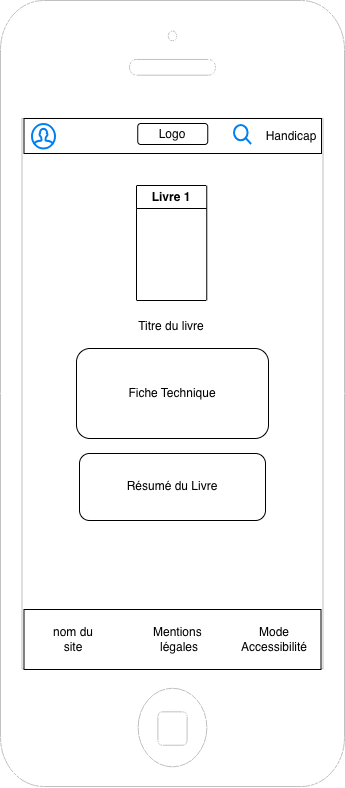

The diagram above was exported from draw.io. Its source (the exported page's mxGraphModel, read from the mxfile embedded in the PNG):
<mxGraphModel dx="1395" dy="791" grid="0" gridSize="10" guides="1" tooltips="1" connect="1" arrows="1" fold="1" page="1" pageScale="1" pageWidth="827" pageHeight="1169" math="0" shadow="0">
  <root>
    <mxCell id="0" />
    <mxCell id="1" parent="0" />
    <mxCell id="O2I8t1rIgL5ZjIAXR3ZT-1" parent="1" style="html=1;verticalLabelPosition=bottom;labelBackgroundColor=#ffffff;verticalAlign=top;shadow=0;dashed=0;strokeWidth=1;shape=mxgraph.ios7.misc.iphone;strokeColor=#c0c0c0;" value="" vertex="1">
      <mxGeometry height="786" width="344" x="242" y="22" as="geometry" />
    </mxCell>
    <mxCell id="O2I8t1rIgL5ZjIAXR3ZT-5" parent="1" style="rounded=0;whiteSpace=wrap;html=1;" value="" vertex="1">
      <mxGeometry height="60" width="297" x="265.5" y="631" as="geometry" />
    </mxCell>
    <mxCell id="O2I8t1rIgL5ZjIAXR3ZT-6" parent="1" style="text;html=1;whiteSpace=wrap;strokeColor=none;fillColor=none;align=center;verticalAlign=middle;rounded=0;" value="nom du site" vertex="1">
      <mxGeometry height="30" width="60" x="284.5" y="646" as="geometry" />
    </mxCell>
    <mxCell id="O2I8t1rIgL5ZjIAXR3ZT-7" parent="1" style="text;html=1;whiteSpace=wrap;strokeColor=none;fillColor=none;align=center;verticalAlign=middle;rounded=0;" value="Mentions&amp;nbsp;&lt;div&gt;légales&lt;/div&gt;" vertex="1">
      <mxGeometry height="30" width="60" x="390.5" y="646" as="geometry" />
    </mxCell>
    <mxCell id="O2I8t1rIgL5ZjIAXR3ZT-8" parent="1" style="text;html=1;whiteSpace=wrap;strokeColor=none;fillColor=none;align=center;verticalAlign=middle;rounded=0;" value="Mode&lt;div&gt;Accessibilité&lt;/div&gt;" vertex="1">
      <mxGeometry height="30" width="60" x="485.5" y="646" as="geometry" />
    </mxCell>
    <mxCell id="O2I8t1rIgL5ZjIAXR3ZT-9" parent="1" style="swimlane;whiteSpace=wrap;html=1;" value="Livre 1" vertex="1">
      <mxGeometry height="115" width="70.25" x="378" y="207" as="geometry" />
    </mxCell>
    <mxCell id="O2I8t1rIgL5ZjIAXR3ZT-12" parent="1" style="rounded=1;whiteSpace=wrap;html=1;" value="Fiche Technique" vertex="1">
      <mxGeometry height="90" width="192" x="318" y="370" as="geometry" />
    </mxCell>
    <mxCell id="O2I8t1rIgL5ZjIAXR3ZT-13" parent="1" style="rounded=1;whiteSpace=wrap;html=1;" value="Résumé du Livre" vertex="1">
      <mxGeometry height="67" width="186" x="321" y="475" as="geometry" />
    </mxCell>
    <mxCell id="uPPU5V90nIEigx7SZdDf-1" parent="1" style="text;html=1;whiteSpace=wrap;strokeColor=none;fillColor=none;align=center;verticalAlign=middle;rounded=0;" value="Titre du livre" vertex="1">
      <mxGeometry height="30" width="100" x="363.13" y="333" as="geometry" />
    </mxCell>
    <mxCell id="uPPU5V90nIEigx7SZdDf-4" parent="1" style="rounded=0;whiteSpace=wrap;html=1;" value="" vertex="1">
      <mxGeometry height="35" width="297.5" x="265.5" y="140" as="geometry" />
    </mxCell>
    <mxCell id="O2I8t1rIgL5ZjIAXR3ZT-4" parent="1" style="rounded=1;whiteSpace=wrap;html=1;" value="Logo" vertex="1">
      <mxGeometry height="21" width="70" x="379.25" y="145" as="geometry" />
    </mxCell>
    <mxCell id="uPPU5V90nIEigx7SZdDf-3" parent="1" style="html=1;verticalLabelPosition=bottom;align=center;labelBackgroundColor=#ffffff;verticalAlign=top;strokeWidth=2;strokeColor=#0080F0;shadow=0;dashed=0;shape=mxgraph.ios7.icons.user;" value="" vertex="1">
      <mxGeometry height="24.5" width="23" x="274" y="146" as="geometry" />
    </mxCell>
    <mxCell id="uPPU5V90nIEigx7SZdDf-2" parent="1" style="html=1;verticalLabelPosition=bottom;align=center;labelBackgroundColor=#ffffff;verticalAlign=top;strokeWidth=2;strokeColor=#0080F0;shadow=0;dashed=0;shape=mxgraph.ios7.icons.looking_glass;" value="" vertex="1">
      <mxGeometry height="19" width="17" x="476" y="147" as="geometry" />
    </mxCell>
    <mxCell id="uPPU5V90nIEigx7SZdDf-5" parent="1" style="text;html=1;whiteSpace=wrap;strokeColor=none;fillColor=none;align=center;verticalAlign=middle;rounded=0;" value="Handicap" vertex="1">
      <mxGeometry height="30" width="60" x="502.5" y="143.25" as="geometry" />
    </mxCell>
  </root>
</mxGraphModel>